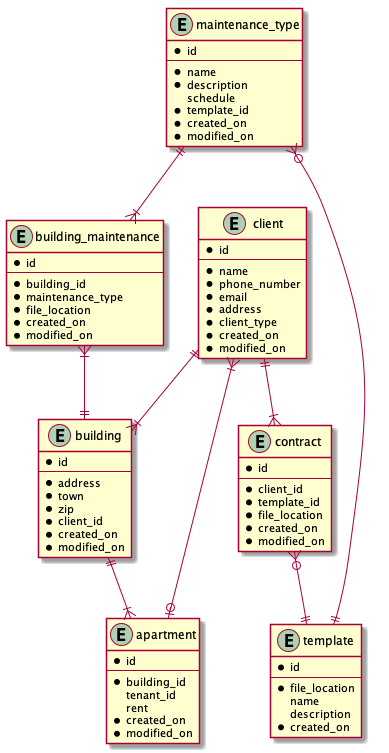

The diagram above was rendered by PlantUML. Its source (embedded in the PNG):
@startuml


entity building {
    * id
    --
    * address
    * town
    * zip
    * client_id
    * created_on
    * modified_on
}

entity client {
    * id
    --
    * name
    * phone_number
    * email
    * address
    * client_type
    * created_on
    * modified_on
}

entity apartment {
    * id
    --
    * building_id
    tenant_id
    rent
    * created_on
    * modified_on
}

entity contract {
    * id
    --
    * client_id
    * template_id
    * file_location
    * created_on
    * modified_on
}

entity maintenance_type {
    * id
    --
    * name
    * description
    schedule
    * template_id
    * created_on
    * modified_on
}

entity building_maintenance {
    * id
    --
    * building_id
    * maintenance_type
    * file_location
    * created_on
    * modified_on
}

entity template {
    * id
    --
    * file_location
    name
    description
    * created_on
}

client ||--|{ building
building||--|{apartment
client}|--o|apartment
client||--|{contract
maintenance_type||--|{building_maintenance
building_maintenance}|--||building
maintenance_type}o--||template
contract}o--||template

@enduml